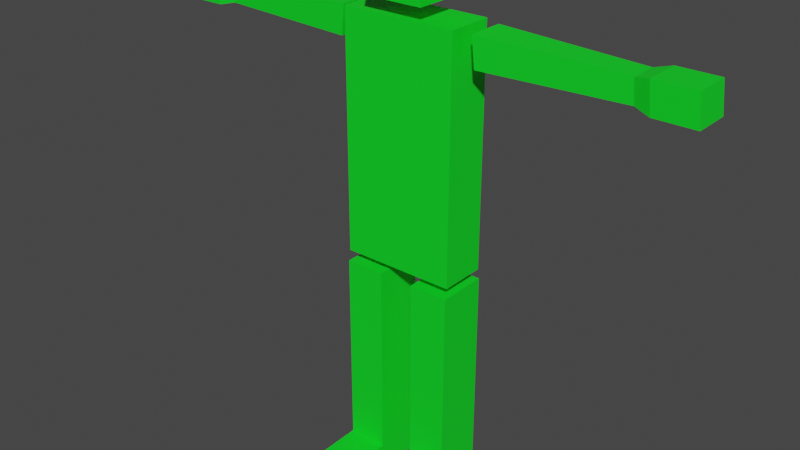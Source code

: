 # Source: 20210330_armature_sample_manual_no_modifier.blend  (saved by Blender 2.92.15; exported with 4.5.12 LTS)
import bpy
from mathutils import Matrix  # noqa: F401  (used for matrix-valued properties, if any)

bpy.ops.wm.read_factory_settings(use_empty=True)
scene = bpy.context.scene
scene.name = 'Scene'

# ---- collections
col_collection = bpy.data.collections.new('Collection'); scene.collection.children.link(col_collection)

# ---- materials (node trees are filled in below, after node groups)
mat_green = bpy.data.materials.new('Green')
mat_red = bpy.data.materials.new('Red')

# ---- material node trees
mat_green.use_nodes = True; mat_green.node_tree.nodes.clear()
_N = mat_green.node_tree.nodes; _L = mat_green.node_tree.links
n0 = _N.new('ShaderNodeBsdfPrincipled'); n0.name = 'Principled BSDF'; n0.location = (10, 300)
n0.distribution = 'GGX'
n0.subsurface_method = 'BURLEY'
n0.inputs[0].default_value = (0.002799, 0.8, 0.019, 1.0)
n0.inputs[3].default_value = 1.45
n0.inputs[27].default_value = (0.0, 0.0, 0.0, 1.0)
n0.inputs[28].default_value = 1.0
n1 = _N.new('ShaderNodeOutputMaterial'); n1.name = 'Material Output'; n1.location = (300, 300)
_L.new(n0.outputs[0], n1.inputs[0])
n1.is_active_output = True
mat_red.use_nodes = True; mat_red.node_tree.nodes.clear()
_N = mat_red.node_tree.nodes; _L = mat_red.node_tree.links
n0 = _N.new('ShaderNodeBsdfPrincipled'); n0.name = 'Principled BSDF'; n0.location = (10, 300)
n0.distribution = 'GGX'
n0.subsurface_method = 'BURLEY'
n0.inputs[0].default_value = (0.8, 0.003604, 0.01065, 1.0)
n0.inputs[3].default_value = 1.45
n0.inputs[27].default_value = (0.0, 0.0, 0.0, 1.0)
n0.inputs[28].default_value = 1.0
n1 = _N.new('ShaderNodeOutputMaterial'); n1.name = 'Material Output'; n1.location = (300, 300)
_L.new(n0.outputs[0], n1.inputs[0])
n1.is_active_output = True

# ---- world
world_world = bpy.data.worlds.new('World'); scene.world = world_world
world_world.use_nodes = True; world_world.node_tree.nodes.clear()
_N = world_world.node_tree.nodes; _L = world_world.node_tree.links
n0 = _N.new('ShaderNodeOutputWorld'); n0.name = 'World Output'; n0.location = (300, 300)
n1 = _N.new('ShaderNodeBackground'); n1.name = 'Background'; n1.location = (10, 300)
n1.inputs[0].default_value = (0.05088, 0.05088, 0.05088, 1.0)
_L.new(n1.outputs[0], n0.inputs[0])
n0.is_active_output = True
world_world.color = (0.05088, 0.05088, 0.05088)
world_world.use_sun_shadow = False
world_world.sun_shadow_jitter_overblur = 0.0

# ---- meshes
me_cube_006 = bpy.data.meshes.new('Cube.006')
me_cube_006.from_pydata([(0.1908, -0.05966, -1.015), (0.1908, -0.05966, -0.2515), (0.1908, 0.1096, -1.015), (0.1908, 0.1096, -0.2515), (0.05876, 0.1096, -1.015), (0.05876, 0.1096, -0.2515), (0.05876, -0.05966, -1.015), (0.05876, -0.05966, -0.2515), (0.1908, 0.1096, -0.9158), (0.1908, -0.05966, -0.9158), (0.05876, -0.05966, -0.9158), (0.05876, 0.1096, -0.9158), (0.1908, -0.204, -0.9158), (0.1908, -0.204, -1.015), (0.05876, -0.204, -1.015), (0.05876, -0.204, -0.9158), (0.1016, -0.07668, 0.6196), (0.1016, -0.07668, 0.8708), (0.1016, 0.1266, 0.6196), (0.1016, 0.1266, 0.8708), (0.04226, -0.1249, 0.693), (0.04226, -0.1249, 0.7974), (0.04226, -0.0404, 0.693), (0.04226, -0.0404, 0.7974), (0.1908, -0.05319, -0.2166), (0.1908, -0.05319, 0.5695), (0.1908, 0.1031, -0.2166), (0.1908, 0.1031, 0.5695), (0.228, -0.0166, 0.5583), (0.228, 0.1057, 0.5583), (0.2387, 0.1057, 0.4615), (0.2387, -0.0166, 0.4615), (0.8832, 0.1057, 0.5547), (0.8832, -0.0166, 0.5547), (0.8938, -0.0166, 0.4579), (0.8938, 0.1057, 0.4579), (0.7023, 0.09059, 0.5437), (0.7517, 0.1057, 0.5554), (0.7023, -0.001498, 0.5437), (0.7517, -0.0166, 0.5554), (0.7102, -0.001498, 0.4708), (0.7623, -0.0166, 0.4586), (0.7102, 0.09059, 0.4708), (0.7623, 0.1057, 0.4586), (0.1908, 0.1096, -0.5836), (0.1908, -0.05966, -0.5836), (0.05876, -0.05966, -0.5836), (0.05876, 0.1096, -0.5836), (0.1908, 0.1031, 0.05853), (0.1908, -0.05319, 0.05853), (0.4652, 0.09814, 0.551), (0.4652, -0.009047, 0.551), (0.4744, -0.009047, 0.4662), (0.4744, 0.09814, 0.4662), (-0.1908, -0.05966, -1.015), (-0.1908, -0.05966, -0.2515), (-0.1908, 0.1096, -1.015), (-0.1908, 0.1096, -0.2515), (-0.05876, 0.1096, -1.015), (-0.05876, 0.1096, -0.2515), (-0.05876, -0.05966, -1.015), (-0.05876, -0.05966, -0.2515), (-0.1908, 0.1096, -0.9158), (-0.1908, -0.05966, -0.9158), (-0.05876, -0.05966, -0.9158), (-0.05876, 0.1096, -0.9158), (-0.1908, -0.204, -0.9158), (-0.1908, -0.204, -1.015), (-0.05876, -0.204, -1.015), (-0.05876, -0.204, -0.9158), (-0.1016, -0.07668, 0.6196), (-0.1016, -0.07668, 0.8708), (-0.1016, 0.1266, 0.6196), (-0.1016, 0.1266, 0.8708), (0.0, 0.1266, 0.6196), (0.0, 0.1266, 0.8708), (0.0, -0.07668, 0.6196), (0.0, -0.07668, 0.8708), (-0.04226, -0.1249, 0.693), (-0.04226, -0.1249, 0.7974), (-0.04226, -0.0404, 0.693), (-0.04226, -0.0404, 0.7974), (0.0, -0.0404, 0.693), (0.0, -0.0404, 0.7974), (0.0, -0.1249, 0.693), (0.0, -0.1249, 0.7974), (-0.1908, -0.05319, -0.2166), (-0.1908, -0.05319, 0.5695), (-0.1908, 0.1031, -0.2166), (-0.1908, 0.1031, 0.5695), (0.0, 0.1031, -0.2166), (0.0, 0.1031, 0.5695), (0.0, -0.05319, -0.2166), (0.0, -0.05319, 0.5695), (-0.228, -0.0166, 0.5583), (-0.228, 0.1057, 0.5583), (-0.2387, 0.1057, 0.4615), (-0.2387, -0.0166, 0.4615), (-0.8832, 0.1057, 0.5547), (-0.8832, -0.0166, 0.5547), (-0.8938, -0.0166, 0.4579), (-0.8938, 0.1057, 0.4579), (-0.7023, 0.09059, 0.5437), (-0.7517, 0.1057, 0.5554), (-0.7023, -0.001498, 0.5437), (-0.7517, -0.0166, 0.5554), (-0.7102, -0.001498, 0.4708), (-0.7623, -0.0166, 0.4586), (-0.7102, 0.09059, 0.4708), (-0.7623, 0.1057, 0.4586), (-0.1908, 0.1096, -0.5836), (-0.1908, -0.05966, -0.5836), (-0.05876, -0.05966, -0.5836), (-0.05876, 0.1096, -0.5836), (-0.1908, 0.1031, 0.05853), (-0.1908, -0.05319, 0.05853), (0.0, -0.05319, 0.05853), (0.0, 0.1031, 0.05853), (-0.4652, 0.09814, 0.551), (-0.4652, -0.009047, 0.551), (-0.4744, -0.009047, 0.4662), (-0.4744, 0.09814, 0.4662)], [], [(47, 5, 3, 44), (44, 3, 1, 45), (4, 2, 0, 6), (45, 1, 7, 46), (3, 5, 7, 1), (46, 7, 5, 47), (6, 10, 11, 4), (0, 9, 12, 13), (2, 8, 9, 0), (4, 11, 8, 2), (13, 12, 15, 14), (6, 0, 13, 14), (10, 6, 14, 15), (9, 10, 15, 12), (74, 75, 19, 18), (18, 19, 17, 16), (74, 18, 16, 76), (16, 17, 77, 76), (19, 75, 77, 17), (82, 83, 23, 22), (22, 23, 21, 20), (82, 22, 20, 84), (20, 21, 85, 84), (23, 83, 85, 21), (117, 91, 27, 48), (48, 27, 25, 49), (90, 26, 24, 92), (49, 25, 93, 116), (27, 91, 93, 25), (53, 30, 29, 50), (50, 29, 28, 51), (51, 28, 31, 52), (29, 30, 31, 28), (52, 31, 30, 53), (34, 35, 32, 33), (34, 41, 43, 35), (41, 40, 42, 43), (33, 39, 41, 34), (39, 38, 40, 41), (32, 37, 39, 33), (37, 36, 38, 39), (35, 43, 37, 32), (43, 42, 36, 37), (10, 46, 47, 11), (9, 45, 46, 10), (8, 44, 45, 9), (11, 47, 44, 8), (24, 49, 116, 92), (26, 48, 49, 24), (90, 117, 48, 26), (40, 52, 53, 42), (38, 51, 52, 40), (36, 50, 51, 38), (42, 53, 50, 36), (113, 110, 57, 59), (110, 111, 55, 57), (58, 60, 54, 56), (111, 112, 61, 55), (57, 55, 61, 59), (112, 113, 59, 61), (60, 58, 65, 64), (54, 67, 66, 63), (56, 54, 63, 62), (58, 56, 62, 65), (67, 68, 69, 66), (60, 68, 67, 54), (64, 69, 68, 60), (63, 66, 69, 64), (74, 72, 73, 75), (72, 70, 71, 73), (74, 76, 70, 72), (70, 76, 77, 71), (73, 71, 77, 75), (82, 80, 81, 83), (80, 78, 79, 81), (82, 84, 78, 80), (78, 84, 85, 79), (81, 79, 85, 83), (117, 114, 89, 91), (114, 115, 87, 89), (90, 92, 86, 88), (115, 116, 93, 87), (89, 87, 93, 91), (121, 118, 95, 96), (118, 119, 94, 95), (119, 120, 97, 94), (95, 94, 97, 96), (120, 121, 96, 97), (100, 99, 98, 101), (100, 101, 109, 107), (107, 109, 108, 106), (99, 100, 107, 105), (105, 107, 106, 104), (98, 99, 105, 103), (103, 105, 104, 102), (101, 98, 103, 109), (109, 103, 102, 108), (64, 65, 113, 112), (63, 64, 112, 111), (62, 63, 111, 110), (65, 62, 110, 113), (86, 92, 116, 115), (88, 86, 115, 114), (90, 88, 114, 117), (106, 108, 121, 120), (104, 106, 120, 119), (102, 104, 119, 118), (108, 102, 118, 121)])
me_cube_006.polygons.foreach_set('material_index', [0, 0, 0, 0, 0, 0, 0, 0, 0, 0, 0, 0, 0, 0, 0, 0, 0, 0, 0, 0, 1, 1, 1, 1, 0, 0, 0, 0, 0, 0, 0, 0, 0, 0, 0, 0, 0, 0, 0, 0, 0, 0, 0, 0, 0, 0, 0, 0, 0, 0, 0, 0, 0, 0, 0, 0, 0, 0, 0, 0, 0, 0, 0, 0, 0, 0, 0, 0, 0, 0, 0, 0, 0, 0, 1, 1, 1, 1, 0, 0, 0, 0, 0, 0, 0, 0, 0, 0, 0, 0, 0, 0, 0, 0, 0, 0, 0, 0, 0, 0, 0, 0, 0, 0, 0, 0, 0, 0])
_uv = me_cube_006.uv_layers.new(name='UVMap')
_uv.uv.foreach_set('vector', [0.5162, 0.375, 0.625, 0.375, 0.625, 0.5, 0.5162, 0.5, 0.5162, 0.5, 0.625, 0.5, 0.625, 0.75, 0.5162, 0.75, 0.25, 0.5, 0.375, 0.5, 0.375, 0.75, 0.25, 0.75, 0.5162, 0.75, 0.625, 0.75, 0.625, 0.875, 0.5162, 0.875, 0.625, 0.5, 0.75, 0.5, 0.75, 0.75, 0.625, 0.75, 0.5324, 0.75, 0.75, 0.75, 0.625, 0.375, 0.4618, 0.4294, 0.25, 0.75, 0.3148, 0.75, 0.2986, 0.4838, 0.25, 0.5, 0.375, 0.75, 0.4074, 0.75, 0.4074, 0.75, 0.375, 0.75, 0.375, 0.5, 0.4074, 0.5, 0.4074, 0.75, 0.375, 0.75, 0.375, 0.375, 0.4074, 0.375, 0.4074, 0.5, 0.375, 0.5, 0.375, 0.75, 0.4074, 0.75, 0.4074, 0.875, 0.375, 0.875, 0.25, 0.75, 0.375, 0.75, 0.375, 0.75, 0.25, 0.75, 0.3148, 0.75, 0.25, 0.75, 0.25, 0.75, 0.3148, 0.75, 0.4074, 0.75, 0.4074, 0.875, 0.4074, 0.875, 0.4074, 0.75, 0.375, 0.375, 0.625, 0.375, 0.625, 0.5, 0.375, 0.5, 0.375, 0.5, 0.625, 0.5, 0.625, 0.75, 0.375, 0.75, 0.25, 0.5, 0.375, 0.5, 0.375, 0.75, 0.25, 0.75, 0.375, 0.75, 0.625, 0.75, 0.625, 0.875, 0.375, 0.875, 0.625, 0.5, 0.75, 0.5, 0.75, 0.75, 0.625, 0.75, 0.375, 0.375, 0.625, 0.375, 0.625, 0.5, 0.375, 0.5, 0.375, 0.5, 0.625, 0.5, 0.625, 0.75, 0.375, 0.75, 0.25, 0.5, 0.375, 0.5, 0.375, 0.75, 0.25, 0.75, 0.375, 0.75, 0.625, 0.75, 0.625, 0.875, 0.375, 0.875, 0.625, 0.5, 0.75, 0.5, 0.75, 0.75, 0.625, 0.75, 0.4625, 0.375, 0.625, 0.375, 0.625, 0.5, 0.4625, 0.5, 0.4625, 0.5, 0.625, 0.5, 0.625, 0.75, 0.4625, 0.75, 0.25, 0.5, 0.375, 0.5, 0.375, 0.75, 0.25, 0.75, 0.4625, 0.75, 0.625, 0.75, 0.625, 0.875, 0.4625, 0.875, 0.625, 0.5, 0.75, 0.5, 0.75, 0.75, 0.625, 0.75, 0.5465, 0.375, 0.625, 0.375, 0.625, 0.5, 0.5465, 0.5, 0.5465, 0.5, 0.625, 0.5, 0.625, 0.75, 0.5465, 0.75, 0.5465, 0.75, 0.625, 0.75, 0.625, 0.875, 0.5465, 0.875, 0.625, 0.5, 0.75, 0.5, 0.75, 0.75, 0.625, 0.75, 0.5929, 0.75, 0.75, 0.75, 0.625, 0.375, 0.5072, 0.4143, 0.4074, 0.875, 0.4074, 0.375, 0.4074, 0.5, 0.4074, 0.75, 0.3148, 0.75, 0.4022, 0.75, 0.3641, 0.462, 0.2986, 0.4838, 0.4022, 0.75, 0.4359, 0.75, 0.3894, 0.4535, 0.3641, 0.462, 0.4074, 0.75, 0.4511, 0.75, 0.4511, 0.875, 0.4074, 0.875, 0.4511, 0.75, 0.4679, 0.75, 0.4679, 0.875, 0.4511, 0.875, 0.4074, 0.5, 0.4511, 0.5, 0.4511, 0.75, 0.4074, 0.75, 0.4511, 0.5, 0.4679, 0.5, 0.4679, 0.75, 0.4511, 0.75, 0.4074, 0.375, 0.4511, 0.375, 0.4511, 0.5, 0.4074, 0.5, 0.4511, 0.375, 0.4679, 0.375, 0.4679, 0.5, 0.4511, 0.5, 0.3148, 0.75, 0.5324, 0.75, 0.4618, 0.4294, 0.2986, 0.4838, 0.4074, 0.75, 0.5162, 0.75, 0.5162, 0.875, 0.4074, 0.875, 0.4074, 0.5, 0.5162, 0.5, 0.5162, 0.75, 0.4074, 0.75, 0.4074, 0.375, 0.5162, 0.375, 0.5162, 0.5, 0.4074, 0.5, 0.375, 0.75, 0.4625, 0.75, 0.4625, 0.875, 0.375, 0.875, 0.375, 0.5, 0.4625, 0.5, 0.4625, 0.75, 0.375, 0.75, 0.375, 0.375, 0.4625, 0.375, 0.4625, 0.5, 0.375, 0.5, 0.4359, 0.75, 0.5929, 0.75, 0.5072, 0.4143, 0.3894, 0.4535, 0.4679, 0.75, 0.5465, 0.75, 0.5465, 0.875, 0.4679, 0.875, 0.4679, 0.5, 0.5465, 0.5, 0.5465, 0.75, 0.4679, 0.75, 0.4679, 0.375, 0.5465, 0.375, 0.5465, 0.5, 0.4679, 0.5, 0.5162, 0.375, 0.5162, 0.5, 0.625, 0.5, 0.625, 0.375, 0.5162, 0.5, 0.5162, 0.75, 0.625, 0.75, 0.625, 0.5, 0.25, 0.5, 0.25, 0.75, 0.375, 0.75, 0.375, 0.5, 0.5162, 0.75, 0.5162, 0.875, 0.625, 0.875, 0.625, 0.75, 0.625, 0.5, 0.625, 0.75, 0.75, 0.75, 0.75, 0.5, 0.5324, 0.75, 0.4618, 0.4294, 0.625, 0.375, 0.75, 0.75, 0.25, 0.75, 0.25, 0.5, 0.2986, 0.4838, 0.3148, 0.75, 0.375, 0.75, 0.375, 0.75, 0.4074, 0.75, 0.4074, 0.75, 0.375, 0.5, 0.375, 0.75, 0.4074, 0.75, 0.4074, 0.5, 0.375, 0.375, 0.375, 0.5, 0.4074, 0.5, 0.4074, 0.375, 0.375, 0.75, 0.375, 0.875, 0.4074, 0.875, 0.4074, 0.75, 0.25, 0.75, 0.25, 0.75, 0.375, 0.75, 0.375, 0.75, 0.3148, 0.75, 0.3148, 0.75, 0.25, 0.75, 0.25, 0.75, 0.4074, 0.75, 0.4074, 0.75, 0.4074, 0.875, 0.4074, 0.875, 0.375, 0.375, 0.375, 0.5, 0.625, 0.5, 0.625, 0.375, 0.375, 0.5, 0.375, 0.75, 0.625, 0.75, 0.625, 0.5, 0.25, 0.5, 0.25, 0.75, 0.375, 0.75, 0.375, 0.5, 0.375, 0.75, 0.375, 0.875, 0.625, 0.875, 0.625, 0.75, 0.625, 0.5, 0.625, 0.75, 0.75, 0.75, 0.75, 0.5, 0.375, 0.375, 0.375, 0.5, 0.625, 0.5, 0.625, 0.375, 0.375, 0.5, 0.375, 0.75, 0.625, 0.75, 0.625, 0.5, 0.25, 0.5, 0.25, 0.75, 0.375, 0.75, 0.375, 0.5, 0.375, 0.75, 0.375, 0.875, 0.625, 0.875, 0.625, 0.75, 0.625, 0.5, 0.625, 0.75, 0.75, 0.75, 0.75, 0.5, 0.4625, 0.375, 0.4625, 0.5, 0.625, 0.5, 0.625, 0.375, 0.4625, 0.5, 0.4625, 0.75, 0.625, 0.75, 0.625, 0.5, 0.25, 0.5, 0.25, 0.75, 0.375, 0.75, 0.375, 0.5, 0.4625, 0.75, 0.4625, 0.875, 0.625, 0.875, 0.625, 0.75, 0.625, 0.5, 0.625, 0.75, 0.75, 0.75, 0.75, 0.5, 0.5465, 0.375, 0.5465, 0.5, 0.625, 0.5, 0.625, 0.375, 0.5465, 0.5, 0.5465, 0.75, 0.625, 0.75, 0.625, 0.5, 0.5465, 0.75, 0.5465, 0.875, 0.625, 0.875, 0.625, 0.75, 0.625, 0.5, 0.625, 0.75, 0.75, 0.75, 0.75, 0.5, 0.5929, 0.75, 0.5072, 0.4143, 0.625, 0.375, 0.75, 0.75, 0.4074, 0.875, 0.4074, 0.75, 0.4074, 0.5, 0.4074, 0.375, 0.3148, 0.75, 0.2986, 0.4838, 0.3641, 0.462, 0.4022, 0.75, 0.4022, 0.75, 0.3641, 0.462, 0.3894, 0.4535, 0.4359, 0.75, 0.4074, 0.75, 0.4074, 0.875, 0.4511, 0.875, 0.4511, 0.75, 0.4511, 0.75, 0.4511, 0.875, 0.4679, 0.875, 0.4679, 0.75, 0.4074, 0.5, 0.4074, 0.75, 0.4511, 0.75, 0.4511, 0.5, 0.4511, 0.5, 0.4511, 0.75, 0.4679, 0.75, 0.4679, 0.5, 0.4074, 0.375, 0.4074, 0.5, 0.4511, 0.5, 0.4511, 0.375, 0.4511, 0.375, 0.4511, 0.5, 0.4679, 0.5, 0.4679, 0.375, 0.3148, 0.75, 0.2986, 0.4838, 0.4618, 0.4294, 0.5324, 0.75, 0.4074, 0.75, 0.4074, 0.875, 0.5162, 0.875, 0.5162, 0.75, 0.4074, 0.5, 0.4074, 0.75, 0.5162, 0.75, 0.5162, 0.5, 0.4074, 0.375, 0.4074, 0.5, 0.5162, 0.5, 0.5162, 0.375, 0.375, 0.75, 0.375, 0.875, 0.4625, 0.875, 0.4625, 0.75, 0.375, 0.5, 0.375, 0.75, 0.4625, 0.75, 0.4625, 0.5, 0.375, 0.375, 0.375, 0.5, 0.4625, 0.5, 0.4625, 0.375, 0.4359, 0.75, 0.3894, 0.4535, 0.5072, 0.4143, 0.5929, 0.75, 0.4679, 0.75, 0.4679, 0.875, 0.5465, 0.875, 0.5465, 0.75, 0.4679, 0.5, 0.4679, 0.75, 0.5465, 0.75, 0.5465, 0.5, 0.4679, 0.375, 0.4679, 0.5, 0.5465, 0.5, 0.5465, 0.375])
_ca = me_cube_006.color_attributes.new('Col', 'BYTE_COLOR', 'CORNER')
_ca.data.foreach_set('color', [1.0, 1.0, 1.0, 1.0, 1.0, 1.0, 1.0, 1.0, 1.0, 1.0, 1.0, 1.0, 1.0, 1.0, 1.0, 1.0, 1.0, 1.0, 1.0, 1.0, 1.0, 1.0, 1.0, 1.0, 1.0, 1.0, 1.0, 1.0, 1.0, 1.0, 1.0, 1.0, 1.0, 1.0, 1.0, 1.0, 1.0, 1.0, 1.0, 1.0, 1.0, 1.0, 1.0, 1.0, 1.0, 1.0, 1.0, 1.0, 1.0, 1.0, 1.0, 1.0, 1.0, 1.0, 1.0, 1.0, 1.0, 1.0, 1.0, 1.0, 1.0, 1.0, 1.0, 1.0, 1.0, 1.0, 1.0, 1.0, 1.0, 1.0, 1.0, 1.0, 1.0, 1.0, 1.0, 1.0, 1.0, 1.0, 1.0, 1.0, 1.0, 1.0, 1.0, 1.0, 1.0, 1.0, 1.0, 1.0, 1.0, 1.0, 1.0, 1.0, 1.0, 1.0, 1.0, 1.0, 1.0, 1.0, 1.0, 1.0, 1.0, 1.0, 1.0, 1.0, 1.0, 1.0, 1.0, 1.0, 1.0, 1.0, 1.0, 1.0, 1.0, 1.0, 1.0, 1.0, 1.0, 1.0, 1.0, 1.0, 1.0, 1.0, 1.0, 1.0, 1.0, 1.0, 1.0, 1.0, 1.0, 1.0, 1.0, 1.0, 1.0, 1.0, 1.0, 1.0, 1.0, 1.0, 1.0, 1.0, 1.0, 1.0, 1.0, 1.0, 1.0, 1.0, 1.0, 1.0, 1.0, 1.0, 1.0, 1.0, 1.0, 1.0, 1.0, 1.0, 1.0, 1.0, 1.0, 1.0, 1.0, 1.0, 1.0, 1.0, 1.0, 1.0, 1.0, 1.0, 1.0, 1.0, 1.0, 1.0, 1.0, 1.0, 1.0, 1.0, 1.0, 1.0, 1.0, 1.0, 1.0, 1.0, 1.0, 1.0, 1.0, 1.0, 1.0, 1.0, 1.0, 1.0, 1.0, 1.0, 1.0, 1.0, 1.0, 1.0, 1.0, 1.0, 1.0, 1.0, 1.0, 1.0, 1.0, 1.0, 1.0, 1.0, 1.0, 1.0, 1.0, 1.0, 1.0, 1.0, 1.0, 1.0, 1.0, 1.0, 1.0, 1.0, 1.0, 1.0, 1.0, 1.0, 1.0, 1.0, 1.0, 1.0, 1.0, 1.0, 1.0, 1.0, 1.0, 1.0, 1.0, 1.0, 1.0, 1.0, 1.0, 1.0, 1.0, 1.0, 1.0, 1.0, 1.0, 1.0, 1.0, 1.0, 1.0, 1.0, 1.0, 1.0, 1.0, 1.0, 1.0, 1.0, 1.0, 1.0, 1.0, 1.0, 1.0, 1.0, 1.0, 1.0, 1.0, 1.0, 1.0, 1.0, 1.0, 1.0, 1.0, 1.0, 1.0, 1.0, 1.0, 1.0, 1.0, 1.0, 1.0, 1.0, 1.0, 1.0, 1.0, 1.0, 1.0, 1.0, 1.0, 1.0, 1.0, 1.0, 1.0, 1.0, 1.0, 1.0, 1.0, 1.0, 1.0, 1.0, 1.0, 1.0, 1.0, 1.0, 1.0, 1.0, 1.0, 1.0, 1.0, 1.0, 1.0, 1.0, 1.0, 1.0, 1.0, 1.0, 1.0, 1.0, 1.0, 1.0, 1.0, 1.0, 1.0, 1.0, 1.0, 1.0, 1.0, 1.0, 1.0, 1.0, 1.0, 1.0, 1.0, 1.0, 1.0, 1.0, 1.0, 1.0, 1.0, 1.0, 1.0, 1.0, 1.0, 1.0, 1.0, 1.0, 1.0, 1.0, 1.0, 1.0, 1.0, 1.0, 1.0, 1.0, 1.0, 1.0, 1.0, 1.0, 1.0, 1.0, 1.0, 1.0, 1.0, 1.0, 1.0, 1.0, 1.0, 1.0, 1.0, 1.0, 1.0, 1.0, 1.0, 1.0, 1.0, 1.0, 1.0, 1.0, 1.0, 1.0, 1.0, 1.0, 1.0, 1.0, 1.0, 1.0, 1.0, 1.0, 1.0, 1.0, 1.0, 1.0, 1.0, 1.0, 1.0, 1.0, 1.0, 1.0, 1.0, 1.0, 1.0, 1.0, 1.0, 1.0, 1.0, 1.0, 1.0, 1.0, 1.0, 1.0, 1.0, 1.0, 1.0, 1.0, 1.0, 1.0, 1.0, 1.0, 1.0, 1.0, 1.0, 1.0, 1.0, 1.0, 1.0, 1.0, 1.0, 1.0, 1.0, 1.0, 1.0, 1.0, 1.0, 1.0, 1.0, 1.0, 1.0, 1.0, 1.0, 1.0, 1.0, 1.0, 1.0, 1.0, 1.0, 1.0, 1.0, 1.0, 1.0, 1.0, 1.0, 1.0, 1.0, 1.0, 1.0, 1.0, 1.0, 1.0, 1.0, 1.0, 1.0, 1.0, 1.0, 1.0, 1.0, 1.0, 1.0, 1.0, 1.0, 1.0, 1.0, 1.0, 1.0, 1.0, 1.0, 1.0, 1.0, 1.0, 1.0, 1.0, 1.0, 1.0, 1.0, 1.0, 1.0, 1.0, 1.0, 1.0, 1.0, 1.0, 1.0, 1.0, 1.0, 1.0, 1.0, 1.0, 1.0, 1.0, 1.0, 1.0, 1.0, 1.0, 1.0, 1.0, 1.0, 1.0, 1.0, 1.0, 1.0, 1.0, 1.0, 1.0, 1.0, 1.0, 1.0, 1.0, 1.0, 1.0, 1.0, 1.0, 1.0, 1.0, 1.0, 1.0, 1.0, 1.0, 1.0, 1.0, 1.0, 1.0, 1.0, 1.0, 1.0, 1.0, 1.0, 1.0, 1.0, 1.0, 1.0, 1.0, 1.0, 1.0, 1.0, 1.0, 1.0, 1.0, 1.0, 1.0, 1.0, 1.0, 1.0, 1.0, 1.0, 1.0, 1.0, 1.0, 1.0, 1.0, 1.0, 1.0, 1.0, 1.0, 1.0, 1.0, 1.0, 1.0, 1.0, 1.0, 1.0, 1.0, 1.0, 1.0, 1.0, 1.0, 1.0, 1.0, 1.0, 1.0, 1.0, 1.0, 1.0, 1.0, 1.0, 1.0, 1.0, 1.0, 1.0, 1.0, 1.0, 1.0, 1.0, 1.0, 1.0, 1.0, 1.0, 1.0, 1.0, 1.0, 1.0, 1.0, 1.0, 1.0, 1.0, 1.0, 1.0, 1.0, 1.0, 1.0, 1.0, 1.0, 1.0, 1.0, 1.0, 1.0, 1.0, 1.0, 1.0, 1.0, 1.0, 1.0, 1.0, 1.0, 1.0, 1.0, 1.0, 1.0, 1.0, 1.0, 1.0, 1.0, 1.0, 1.0, 1.0, 1.0, 1.0, 1.0, 1.0, 1.0, 1.0, 1.0, 1.0, 1.0, 1.0, 1.0, 1.0, 1.0, 1.0, 1.0, 1.0, 1.0, 1.0, 1.0, 1.0, 1.0, 1.0, 1.0, 1.0, 1.0, 1.0, 1.0, 1.0, 1.0, 1.0, 1.0, 1.0, 1.0, 1.0, 1.0, 1.0, 1.0, 1.0, 1.0, 1.0, 1.0, 1.0, 1.0, 1.0, 1.0, 1.0, 1.0, 1.0, 1.0, 1.0, 1.0, 1.0, 1.0, 1.0, 1.0, 1.0, 1.0, 1.0, 1.0, 1.0, 1.0, 1.0, 1.0, 1.0, 1.0, 1.0, 1.0, 1.0, 1.0, 1.0, 1.0, 1.0, 1.0, 1.0, 1.0, 1.0, 1.0, 1.0, 1.0, 1.0, 1.0, 1.0, 1.0, 1.0, 1.0, 1.0, 1.0, 1.0, 1.0, 1.0, 1.0, 1.0, 1.0, 1.0, 1.0, 1.0, 1.0, 1.0, 1.0, 1.0, 1.0, 1.0, 1.0, 1.0, 1.0, 1.0, 1.0, 1.0, 1.0, 1.0, 1.0, 1.0, 1.0, 1.0, 1.0, 1.0, 1.0, 1.0, 1.0, 1.0, 1.0, 1.0, 1.0, 1.0, 1.0, 1.0, 1.0, 1.0, 1.0, 1.0, 1.0, 1.0, 1.0, 1.0, 1.0, 1.0, 1.0, 1.0, 1.0, 1.0, 1.0, 1.0, 1.0, 1.0, 1.0, 1.0, 1.0, 1.0, 1.0, 1.0, 1.0, 1.0, 1.0, 1.0, 1.0, 1.0, 1.0, 1.0, 1.0, 1.0, 1.0, 1.0, 1.0, 1.0, 1.0, 1.0, 1.0, 1.0, 1.0, 1.0, 1.0, 1.0, 1.0, 1.0, 1.0, 1.0, 1.0, 1.0, 1.0, 1.0, 1.0, 1.0, 1.0, 1.0, 1.0, 1.0, 1.0, 1.0, 1.0, 1.0, 1.0, 1.0, 1.0, 1.0, 1.0, 1.0, 1.0, 1.0, 1.0, 1.0, 1.0, 1.0, 1.0, 1.0, 1.0, 1.0, 1.0, 1.0, 1.0, 1.0, 1.0, 1.0, 1.0, 1.0, 1.0, 1.0, 1.0, 1.0, 1.0, 1.0, 1.0, 1.0, 1.0, 1.0, 1.0, 1.0, 1.0, 1.0, 1.0, 1.0, 1.0, 1.0, 1.0, 1.0, 1.0, 1.0, 1.0, 1.0, 1.0, 1.0, 1.0, 1.0, 1.0, 1.0, 1.0, 1.0, 1.0, 1.0, 1.0, 1.0, 1.0, 1.0, 1.0, 1.0, 1.0, 1.0, 1.0, 1.0, 1.0, 1.0, 1.0, 1.0, 1.0, 1.0, 1.0, 1.0, 1.0, 1.0, 1.0, 1.0, 1.0, 1.0, 1.0, 1.0, 1.0, 1.0, 1.0, 1.0, 1.0, 1.0, 1.0, 1.0, 1.0, 1.0, 1.0, 1.0, 1.0, 1.0, 1.0, 1.0, 1.0, 1.0, 1.0, 1.0, 1.0, 1.0, 1.0, 1.0, 1.0, 1.0, 1.0, 1.0, 1.0, 1.0, 1.0, 1.0, 1.0, 1.0, 1.0, 1.0, 1.0, 1.0, 1.0, 1.0, 1.0, 1.0, 1.0, 1.0, 1.0, 1.0, 1.0, 1.0, 1.0, 1.0, 1.0, 1.0, 1.0, 1.0, 1.0, 1.0, 1.0, 1.0, 1.0, 1.0, 1.0, 1.0, 1.0, 1.0, 1.0, 1.0, 1.0, 1.0, 1.0, 1.0, 1.0, 1.0, 1.0, 1.0, 1.0, 1.0, 1.0, 1.0, 1.0, 1.0, 1.0, 1.0, 1.0, 1.0, 1.0, 1.0, 1.0, 1.0, 1.0, 1.0, 1.0, 1.0, 1.0, 1.0, 1.0, 1.0, 1.0, 1.0, 1.0, 1.0, 1.0, 1.0, 1.0, 1.0, 1.0, 1.0, 1.0, 1.0, 1.0, 1.0, 1.0, 1.0, 1.0, 1.0, 1.0, 1.0, 1.0, 1.0, 1.0, 1.0, 1.0, 1.0, 1.0, 1.0, 1.0, 1.0, 1.0, 1.0, 1.0, 1.0, 1.0, 1.0, 1.0, 1.0, 1.0, 1.0, 1.0, 1.0, 1.0, 1.0, 1.0, 1.0, 1.0, 1.0, 1.0, 1.0, 1.0, 1.0, 1.0, 1.0, 1.0, 1.0, 1.0, 1.0, 1.0, 1.0, 1.0, 1.0, 1.0, 1.0, 1.0, 1.0, 1.0, 1.0, 1.0, 1.0, 1.0, 1.0, 1.0, 1.0, 1.0, 1.0, 1.0, 1.0, 1.0, 1.0, 1.0, 1.0, 1.0, 1.0, 1.0, 1.0, 1.0, 1.0, 1.0, 1.0, 1.0, 1.0, 1.0, 1.0, 1.0, 1.0, 1.0, 1.0, 1.0, 1.0, 1.0, 1.0, 1.0, 1.0, 1.0, 1.0, 1.0, 1.0, 1.0, 1.0, 1.0, 1.0, 1.0, 1.0, 1.0, 1.0, 1.0, 1.0, 1.0, 1.0, 1.0, 1.0, 1.0, 1.0, 1.0, 1.0, 1.0, 1.0, 1.0, 1.0, 1.0, 1.0, 1.0, 1.0, 1.0, 1.0, 1.0, 1.0, 1.0, 1.0, 1.0, 1.0, 1.0, 1.0, 1.0, 1.0, 1.0, 1.0, 1.0, 1.0, 1.0, 1.0, 1.0, 1.0, 1.0, 1.0, 1.0, 1.0, 1.0, 1.0, 1.0, 1.0, 1.0, 1.0, 1.0, 1.0, 1.0, 1.0, 1.0, 1.0, 1.0, 1.0, 1.0, 1.0, 1.0, 1.0, 1.0, 1.0, 1.0, 1.0, 1.0, 1.0, 1.0, 1.0, 1.0, 1.0, 1.0, 1.0, 1.0, 1.0, 1.0, 1.0, 1.0, 1.0, 1.0, 1.0, 1.0, 1.0, 1.0, 1.0, 1.0, 1.0, 1.0, 1.0, 1.0, 1.0, 1.0, 1.0, 1.0, 1.0, 1.0, 1.0, 1.0, 1.0, 1.0, 1.0, 1.0, 1.0, 1.0, 1.0, 1.0, 1.0, 1.0, 1.0, 1.0, 1.0, 1.0, 1.0, 1.0, 1.0, 1.0, 1.0, 1.0, 1.0, 1.0, 1.0, 1.0, 1.0, 1.0, 1.0, 1.0, 1.0, 1.0, 1.0, 1.0, 1.0, 1.0, 1.0, 1.0, 1.0, 1.0, 1.0, 1.0, 1.0, 1.0, 1.0, 1.0, 1.0, 1.0, 1.0, 1.0, 1.0, 1.0, 1.0, 1.0, 1.0, 1.0, 1.0, 1.0, 1.0, 1.0, 1.0, 1.0, 1.0, 1.0, 1.0, 1.0, 1.0, 1.0, 1.0, 1.0, 1.0, 1.0, 1.0, 1.0, 1.0, 1.0, 1.0, 1.0, 1.0, 1.0, 1.0, 1.0, 1.0, 1.0, 1.0, 1.0, 1.0, 1.0, 1.0, 1.0, 1.0, 1.0, 1.0, 1.0, 1.0, 1.0, 1.0, 1.0, 1.0, 1.0, 1.0, 1.0, 1.0, 1.0, 1.0, 1.0, 1.0, 1.0, 1.0, 1.0, 1.0, 1.0, 1.0, 1.0, 1.0, 1.0, 1.0, 1.0, 1.0, 1.0, 1.0, 1.0, 1.0, 1.0, 1.0, 1.0, 1.0, 1.0, 1.0, 1.0, 1.0, 1.0, 1.0, 1.0, 1.0, 1.0, 1.0, 1.0, 1.0, 1.0, 1.0, 1.0, 1.0, 1.0, 1.0, 1.0, 1.0, 1.0, 1.0, 1.0, 1.0, 1.0, 1.0, 1.0, 1.0, 1.0, 1.0, 1.0, 1.0, 1.0, 1.0, 1.0, 1.0, 1.0, 1.0, 1.0, 1.0, 1.0, 1.0, 1.0, 1.0, 1.0, 1.0, 1.0, 1.0, 1.0, 1.0, 1.0, 1.0, 1.0, 1.0, 1.0, 1.0, 1.0, 1.0, 1.0, 1.0, 1.0, 1.0, 1.0, 1.0, 1.0, 1.0, 1.0, 1.0, 1.0, 1.0, 1.0, 1.0, 1.0, 1.0, 1.0, 1.0, 1.0, 1.0, 1.0, 1.0, 1.0, 1.0, 1.0, 1.0, 1.0, 1.0, 1.0, 1.0, 1.0, 1.0, 1.0, 1.0, 1.0, 1.0, 1.0, 1.0, 1.0, 1.0, 1.0, 1.0, 1.0, 1.0, 1.0, 1.0, 1.0, 1.0, 1.0, 1.0, 1.0, 1.0, 1.0, 1.0, 1.0, 1.0, 1.0, 1.0, 1.0, 1.0, 1.0, 1.0, 1.0, 1.0, 1.0, 1.0, 1.0, 1.0, 1.0, 1.0, 1.0, 1.0, 1.0, 1.0, 1.0, 1.0, 1.0, 1.0, 1.0, 1.0, 1.0, 1.0, 1.0, 1.0, 1.0, 1.0, 1.0, 1.0, 1.0, 1.0, 1.0, 1.0, 1.0, 1.0, 1.0, 1.0, 1.0, 1.0, 1.0, 1.0, 1.0, 1.0, 1.0, 1.0, 1.0, 1.0, 1.0, 1.0, 1.0, 1.0, 1.0, 1.0, 1.0, 1.0, 1.0, 1.0, 1.0, 1.0, 1.0, 1.0, 1.0, 1.0, 1.0, 1.0, 1.0, 1.0, 1.0, 1.0, 1.0, 1.0, 1.0, 1.0, 1.0, 1.0, 1.0, 1.0, 1.0, 1.0, 1.0, 1.0, 1.0, 1.0, 1.0, 1.0, 1.0, 1.0, 1.0, 1.0, 1.0, 1.0, 1.0, 1.0, 1.0, 1.0, 1.0, 1.0, 1.0, 1.0, 1.0, 1.0, 1.0, 1.0, 1.0, 1.0, 1.0, 1.0, 1.0, 1.0, 1.0, 1.0, 1.0, 1.0, 1.0, 1.0, 1.0, 1.0, 1.0, 1.0, 1.0, 1.0, 1.0, 1.0, 1.0, 1.0, 1.0, 1.0, 1.0, 1.0, 1.0, 1.0, 1.0, 1.0, 1.0, 1.0, 1.0, 1.0, 1.0, 1.0, 1.0, 1.0, 1.0, 1.0, 1.0, 1.0, 1.0, 1.0, 1.0, 1.0, 1.0, 1.0, 1.0, 1.0, 1.0, 1.0, 1.0, 1.0, 1.0, 1.0, 1.0, 1.0, 1.0, 1.0, 1.0, 1.0, 1.0, 1.0, 1.0, 1.0, 1.0, 1.0, 1.0, 1.0, 1.0, 1.0, 1.0, 1.0, 1.0, 1.0, 1.0, 1.0, 1.0, 1.0, 1.0, 1.0, 1.0, 1.0, 1.0, 1.0, 1.0, 1.0, 1.0, 1.0, 1.0, 1.0, 1.0, 1.0, 1.0, 1.0, 1.0, 1.0, 1.0, 1.0, 1.0, 1.0, 1.0, 1.0, 1.0, 1.0, 1.0, 1.0, 1.0, 1.0, 1.0, 1.0, 1.0, 1.0, 1.0, 1.0, 1.0, 1.0, 1.0, 1.0, 1.0, 1.0, 1.0, 1.0, 1.0, 1.0, 1.0, 1.0, 1.0, 1.0, 1.0, 1.0, 1.0, 1.0, 1.0, 1.0, 1.0, 1.0, 1.0, 1.0, 1.0, 1.0, 1.0, 1.0, 1.0, 1.0, 1.0, 1.0, 1.0, 1.0, 1.0, 1.0, 1.0, 1.0, 1.0, 1.0, 1.0, 1.0, 1.0, 1.0, 1.0, 1.0, 1.0, 1.0, 1.0, 1.0, 1.0, 1.0, 1.0, 1.0, 1.0])
me_cube_006.materials.append(mat_green)
me_cube_006.materials.append(mat_red)
me_cube_006.use_remesh_fix_poles = True
me_cube_006.use_remesh_preserve_attributes = False
me_cube_006.use_mirror_vertex_groups = False
me_cube_006.update()
arm_armature = bpy.data.armatures.new('Armature')  # bones are not reproduced

# ---- objects
ob_cube_003 = bpy.data.objects.new('Cube.003', me_cube_006)
ob_armature = bpy.data.objects.new('Armature', arm_armature)

# ---- transforms, parenting, visibility, modifiers, constraints
ob_cube_003.parent = ob_armature
ob_cube_003.matrix_parent_inverse = Matrix(((1.13, -0.0, 0.0, -0.0), (-0.0, 1.13, -0.0, 0.0), (0.0, -0.0, 1.13, -0.0), (-0.0, 0.0, -0.0, 1.0)))
ob_cube_003.location = (0.0, -0.02496, 1.023)
ob_cube_003.lineart.crease_threshold = 0.0
_vg = ob_cube_003.vertex_groups.new(name='root')
for _i, _w in zip([26, 88, 90, 92], [0.06104, 0.06104, 0.7729, 0.05544]): _vg.add([_i], _w, 'REPLACE')
_vg = ob_cube_003.vertex_groups.new(name='Back')
for _i, _w in zip([24, 25, 26, 27, 48, 49, 86, 87, 88, 89, 90, 91, 92, 93, 114, 115, 116, 117], [0.04762, 0.09491, 0.046, 0.07394, 0.8905, 0.891, 0.04762, 0.09491, 0.046, 0.07394, 0.06132, 0.9087, 0.04274, 0.9105, 0.8905, 0.891, 0.9668, 0.9671]): _vg.add([_i], _w, 'REPLACE')
_vg = ob_cube_003.vertex_groups.new(name='Neck')
for _i, _w in zip([20, 21, 22, 23, 78, 79, 80, 81, 82, 83, 84, 85], [0.3488, 0.4232, 0.2857, 0.4777, 0.3488, 0.4232, 0.2857, 0.4777, 0.3166, 0.474, 0.3532, 0.4223]): _vg.add([_i], _w, 'REPLACE')
_vg = ob_cube_003.vertex_groups.new(name='Head')
_vg.add([16, 17, 18, 19, 20, 21, 22, 23, 70, 71, 72, 73, 74, 75, 76, 77, 78, 79, 80, 81, 82, 83, 84, 85], 1.0, 'REPLACE')
_vg = ob_cube_003.vertex_groups.new(name='Shoulder_L')
for _i, _w in zip([25, 27, 48, 49, 91, 93], [0.9038, 0.925, 0.02183, 0.02079, 0.04529, 0.04437]): _vg.add([_i], _w, 'REPLACE')
_vg = ob_cube_003.vertex_groups.new(name='UpperArm_L')
for _i, _w in zip([28, 29, 30, 31, 36, 42, 50, 51, 52, 53], [0.9996, 0.9987, 0.998, 0.9992, 0.02014, 0.01031, 0.9776, 0.9901, 0.9838, 0.9702]): _vg.add([_i], _w, 'REPLACE')
_vg = ob_cube_003.vertex_groups.new(name='LowerArm_L')
_vg = ob_cube_003.vertex_groups.new(name='Hand_L')
for _i, _w in zip([32, 33, 34, 35, 36, 37, 38, 39, 40, 41, 42, 43, 53], [0.9985, 0.9997, 0.9996, 0.9988, 0.9649, 0.9911, 0.9864, 0.9976, 0.9838, 0.9971, 0.9698, 0.9921, 0.00958]): _vg.add([_i], _w, 'REPLACE')
_vg = ob_cube_003.vertex_groups.new(name='Shoulder_R')
for _i, _w in zip([87, 89, 91, 93, 114, 115], [0.9038, 0.925, 0.04529, 0.04437, 0.02183, 0.02079]): _vg.add([_i], _w, 'REPLACE')
_vg = ob_cube_003.vertex_groups.new(name='UpperArm_R')
for _i, _w in zip([94, 95, 96, 97, 102, 108, 118, 119, 120, 121], [0.9996, 0.9987, 0.998, 0.9992, 0.02014, 0.01031, 0.9776, 0.9901, 0.9838, 0.9702]): _vg.add([_i], _w, 'REPLACE')
_vg = ob_cube_003.vertex_groups.new(name='LowerArm_R')
_vg = ob_cube_003.vertex_groups.new(name='Hand_R')
for _i, _w in zip([98, 99, 100, 101, 102, 103, 104, 105, 106, 107, 108, 109, 121], [0.9985, 0.9997, 0.9996, 0.9988, 0.9649, 0.9911, 0.9864, 0.9976, 0.9838, 0.9971, 0.9698, 0.9921, 0.00958]): _vg.add([_i], _w, 'REPLACE')
_vg = ob_cube_003.vertex_groups.new(name='Hip_L')
for _i, _w in zip([24, 26, 48, 49, 86, 90, 92], [0.9039, 0.8825, 0.06459, 0.0669, 0.01894, 0.078, 0.4489]): _vg.add([_i], _w, 'REPLACE')
_vg = ob_cube_003.vertex_groups.new(name='ULeg_L')
for _i, _w in zip([1, 3, 5, 7, 8, 10, 11, 44, 45, 46, 47], [0.998, 0.998, 0.9936, 0.9936, 0.01402, 0.002551, 0.01968, 0.976, 0.9758, 0.9753, 0.9755]): _vg.add([_i], _w, 'REPLACE')
_vg = ob_cube_003.vertex_groups.new(name='LLeg_L')
for _i, _w in zip([0, 2, 4, 6, 8, 9, 10, 11], [0.001645, 0.5199, 0.5203, 0.01614, 0.841, 0.05128, 0.05936, 0.8293]): _vg.add([_i], _w, 'REPLACE')
_vg = ob_cube_003.vertex_groups.new(name='Foot_L')
for _i, _w in zip([0, 2, 4, 6, 8, 9, 10, 11, 12, 13, 14, 15], [0.9718, 0.4749, 0.4736, 0.9636, 0.127, 0.9263, 0.9144, 0.1359, 0.9904, 0.9958, 0.9944, 0.9877]): _vg.add([_i], _w, 'REPLACE')
_vg = ob_cube_003.vertex_groups.new(name='Hip_R')
for _i, _w in zip([24, 86, 88, 90, 92, 114, 115], [0.01894, 0.9039, 0.8825, 0.078, 0.4489, 0.06459, 0.0669]): _vg.add([_i], _w, 'REPLACE')
_vg = ob_cube_003.vertex_groups.new(name='ULeg_R')
for _i, _w in zip([55, 57, 59, 61, 62, 64, 65, 110, 111, 112, 113], [0.998, 0.998, 0.9936, 0.9936, 0.01402, 0.002551, 0.01968, 0.976, 0.9758, 0.9753, 0.9755]): _vg.add([_i], _w, 'REPLACE')
_vg = ob_cube_003.vertex_groups.new(name='LLeg_R')
for _i, _w in zip([54, 56, 58, 60, 62, 63, 64, 65], [0.001645, 0.5199, 0.5203, 0.01614, 0.841, 0.05128, 0.05936, 0.8293]): _vg.add([_i], _w, 'REPLACE')
_vg = ob_cube_003.vertex_groups.new(name='Foot_R')
for _i, _w in zip([54, 56, 58, 60, 62, 63, 64, 65, 66, 67, 68, 69], [0.9718, 0.4749, 0.4736, 0.9636, 0.127, 0.9263, 0.9144, 0.1359, 0.9904, 0.9958, 0.9944, 0.9877]): _vg.add([_i], _w, 'REPLACE')
_m = ob_cube_003.modifiers.new('Armature', 'ARMATURE')
_m.object = ob_armature
ob_armature.location = (0.0, 0.0, 0.0)
ob_armature.scale = (0.8851, 0.8851, 0.8851)
ob_armature.show_in_front = True
ob_armature.lineart.crease_threshold = 0.0

# ---- collection membership
col_collection.objects.link(ob_cube_003)
col_collection.objects.link(ob_armature)

# ---- scene / render settings (as saved in the file)
scene.frame_start = 1; scene.frame_end = 32; scene.frame_set(0)
scene.render.engine = 'CYCLES'
scene.cycles.use_denoising = False
scene.cycles.samples = 128
scene.cycles.sampling_pattern = 'TABULATED_SOBOL'
scene.cycles.use_adaptive_sampling = False
scene.cycles.use_light_tree = False
scene.view_settings.view_transform = 'Filmic'
bpy.context.view_layer.update()

# ---- added for rendering (the .blend has no active camera and no usable light): camera, sun
cam_auto = bpy.data.cameras.new('AutoCamera')
cam_auto.lens = 50.0
cam_auto.sensor_width = 36.0
cam_auto.clip_end = 1000.0
ob_auto_camera = bpy.data.objects.new('AutoCamera', cam_auto)
scene.collection.objects.link(ob_auto_camera)
ob_auto_camera.location = (1.89715, -2.34021, 2.46878)
ob_auto_camera.rotation_euler = (1.09748, -7.21219e-08, 0.694738)
scene.camera = ob_auto_camera
light_auto_sun = bpy.data.lights.new('AutoSun', 'SUN')
light_auto_sun.energy = 3.0
light_auto_sun.angle = 0.0523599
ob_auto_sun = bpy.data.objects.new('AutoSun', light_auto_sun)
scene.collection.objects.link(ob_auto_sun)
ob_auto_sun.rotation_euler = (0.872665, 0.174533, 0.523599)
bpy.context.view_layer.update()
